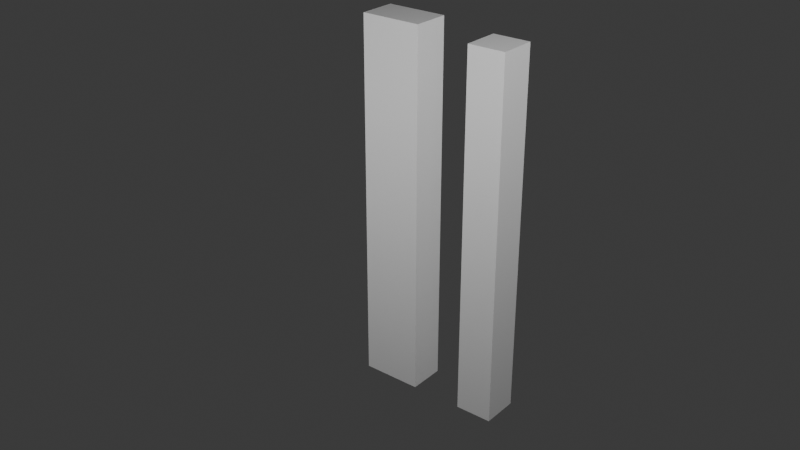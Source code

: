 # Source: Model.blend  (saved by Blender 4.1.24; exported with 4.5.12 LTS)
import bpy
from mathutils import Matrix  # noqa: F401  (used for matrix-valued properties, if any)

bpy.ops.wm.read_factory_settings(use_empty=True)
scene = bpy.context.scene
scene.name = 'Scene'

# ---- collections
col_collection = bpy.data.collections.new('Collection'); scene.collection.children.link(col_collection)
col_tower_1 = bpy.data.collections.new('Tower 1'); scene.collection.children.link(col_tower_1)
col_tower_2 = bpy.data.collections.new('Tower 2'); scene.collection.children.link(col_tower_2)

# ---- materials (node trees are filled in below, after node groups)
mat_material = bpy.data.materials.new('Material')
mat_material.alpha_threshold = 0.0
mat_material.use_transparent_shadow = False
mat_material.roughness = 0.5
mat_material.line_color = (0.0, 0.0, 0.0, 1.0)
mat_material_001 = bpy.data.materials.new('Material.001')
mat_material_001.alpha_threshold = 0.0
mat_material_001.use_transparent_shadow = False
mat_material_001.roughness = 0.5
mat_material_001.line_color = (0.0, 0.0, 0.0, 1.0)
mat_material_002 = bpy.data.materials.new('Material.002')
mat_material_002.alpha_threshold = 0.0
mat_material_002.use_transparent_shadow = False
mat_material_002.roughness = 0.5
mat_material_002.line_color = (0.0, 0.0, 0.0, 1.0)
mat_material_003 = bpy.data.materials.new('Material.003')
mat_material_003.alpha_threshold = 0.0
mat_material_003.use_transparent_shadow = False
mat_material_003.roughness = 0.5
mat_material_003.line_color = (0.0, 0.0, 0.0, 1.0)
mat_material_004 = bpy.data.materials.new('Material.004')
mat_material_004.alpha_threshold = 0.0
mat_material_004.use_transparent_shadow = False
mat_material_004.roughness = 0.5
mat_material_004.line_color = (0.0, 0.0, 0.0, 1.0)
mat_material_005 = bpy.data.materials.new('Material.005')
mat_material_005.alpha_threshold = 0.0
mat_material_005.use_transparent_shadow = False
mat_material_005.roughness = 0.5
mat_material_005.line_color = (0.0, 0.0, 0.0, 1.0)
mat_material_006 = bpy.data.materials.new('Material.006')
mat_material_006.alpha_threshold = 0.0
mat_material_006.use_transparent_shadow = False
mat_material_006.roughness = 0.5
mat_material_006.line_color = (0.0, 0.0, 0.0, 1.0)
mat_material_007 = bpy.data.materials.new('Material.007')
mat_material_007.alpha_threshold = 0.0
mat_material_007.use_transparent_shadow = False
mat_material_007.roughness = 0.5
mat_material_007.line_color = (0.0, 0.0, 0.0, 1.0)
mat_material_008 = bpy.data.materials.new('Material.008')
mat_material_008.alpha_threshold = 0.0
mat_material_008.use_transparent_shadow = False
mat_material_008.roughness = 0.5
mat_material_008.line_color = (0.0, 0.0, 0.0, 1.0)
mat_material_009 = bpy.data.materials.new('Material.009')
mat_material_009.alpha_threshold = 0.0
mat_material_009.use_transparent_shadow = False
mat_material_009.roughness = 0.5
mat_material_009.line_color = (0.0, 0.0, 0.0, 1.0)
mat_material_010 = bpy.data.materials.new('Material.010')
mat_material_010.alpha_threshold = 0.0
mat_material_010.use_transparent_shadow = False
mat_material_010.roughness = 0.5
mat_material_010.line_color = (0.0, 0.0, 0.0, 1.0)
mat_material_011 = bpy.data.materials.new('Material.011')
mat_material_011.alpha_threshold = 0.0
mat_material_011.use_transparent_shadow = False
mat_material_011.roughness = 0.5
mat_material_011.line_color = (0.0, 0.0, 0.0, 1.0)
mat_material_012 = bpy.data.materials.new('Material.012')
mat_material_012.alpha_threshold = 0.0
mat_material_012.use_transparent_shadow = False
mat_material_012.roughness = 0.5
mat_material_012.line_color = (0.0, 0.0, 0.0, 1.0)
mat_material_013 = bpy.data.materials.new('Material.013')
mat_material_013.alpha_threshold = 0.0
mat_material_013.use_transparent_shadow = False
mat_material_013.roughness = 0.5
mat_material_013.line_color = (0.0, 0.0, 0.0, 1.0)
mat_material_014 = bpy.data.materials.new('Material.014')
mat_material_014.alpha_threshold = 0.0
mat_material_014.use_transparent_shadow = False
mat_material_014.roughness = 0.5
mat_material_014.line_color = (0.0, 0.0, 0.0, 1.0)
mat_material_015 = bpy.data.materials.new('Material.015')
mat_material_015.alpha_threshold = 0.0
mat_material_015.use_transparent_shadow = False
mat_material_015.roughness = 0.5
mat_material_015.line_color = (0.0, 0.0, 0.0, 1.0)

# ---- material node trees
mat_material.use_nodes = True; mat_material.node_tree.nodes.clear()
_N = mat_material.node_tree.nodes; _L = mat_material.node_tree.links
n0 = _N.new('ShaderNodeOutputMaterial'); n0.name = 'Material Output'; n0.location = (300, 300)
n1 = _N.new('ShaderNodeBsdfPrincipled'); n1.name = 'Principled BSDF'; n1.location = (10, 300)
n1.inputs[3].default_value = 1.45
_L.new(n1.outputs[0], n0.inputs[0])
n0.is_active_output = True
mat_material_001.use_nodes = True; mat_material_001.node_tree.nodes.clear()
_N = mat_material_001.node_tree.nodes; _L = mat_material_001.node_tree.links
n0 = _N.new('ShaderNodeOutputMaterial'); n0.name = 'Material Output'; n0.location = (300, 300)
n1 = _N.new('ShaderNodeBsdfPrincipled'); n1.name = 'Principled BSDF'; n1.location = (10, 300)
n1.inputs[3].default_value = 1.45
_L.new(n1.outputs[0], n0.inputs[0])
n0.is_active_output = True
mat_material_002.use_nodes = True; mat_material_002.node_tree.nodes.clear()
_N = mat_material_002.node_tree.nodes; _L = mat_material_002.node_tree.links
n0 = _N.new('ShaderNodeOutputMaterial'); n0.name = 'Material Output'; n0.location = (300, 300)
n1 = _N.new('ShaderNodeBsdfPrincipled'); n1.name = 'Principled BSDF'; n1.location = (10, 300)
n1.inputs[3].default_value = 1.45
_L.new(n1.outputs[0], n0.inputs[0])
n0.is_active_output = True
mat_material_003.use_nodes = True; mat_material_003.node_tree.nodes.clear()
_N = mat_material_003.node_tree.nodes; _L = mat_material_003.node_tree.links
n0 = _N.new('ShaderNodeOutputMaterial'); n0.name = 'Material Output'; n0.location = (300, 300)
n1 = _N.new('ShaderNodeBsdfPrincipled'); n1.name = 'Principled BSDF'; n1.location = (10, 300)
n1.inputs[3].default_value = 1.45
_L.new(n1.outputs[0], n0.inputs[0])
n0.is_active_output = True
mat_material_004.use_nodes = True; mat_material_004.node_tree.nodes.clear()
_N = mat_material_004.node_tree.nodes; _L = mat_material_004.node_tree.links
n0 = _N.new('ShaderNodeOutputMaterial'); n0.name = 'Material Output'; n0.location = (300, 300)
n1 = _N.new('ShaderNodeBsdfPrincipled'); n1.name = 'Principled BSDF'; n1.location = (10, 300)
n1.inputs[3].default_value = 1.45
_L.new(n1.outputs[0], n0.inputs[0])
n0.is_active_output = True
mat_material_005.use_nodes = True; mat_material_005.node_tree.nodes.clear()
_N = mat_material_005.node_tree.nodes; _L = mat_material_005.node_tree.links
n0 = _N.new('ShaderNodeOutputMaterial'); n0.name = 'Material Output'; n0.location = (300, 300)
n1 = _N.new('ShaderNodeBsdfPrincipled'); n1.name = 'Principled BSDF'; n1.location = (10, 300)
n1.inputs[3].default_value = 1.45
_L.new(n1.outputs[0], n0.inputs[0])
n0.is_active_output = True
mat_material_006.use_nodes = True; mat_material_006.node_tree.nodes.clear()
_N = mat_material_006.node_tree.nodes; _L = mat_material_006.node_tree.links
n0 = _N.new('ShaderNodeOutputMaterial'); n0.name = 'Material Output'; n0.location = (300, 300)
n1 = _N.new('ShaderNodeBsdfPrincipled'); n1.name = 'Principled BSDF'; n1.location = (10, 300)
n1.inputs[3].default_value = 1.45
_L.new(n1.outputs[0], n0.inputs[0])
n0.is_active_output = True
mat_material_007.use_nodes = True; mat_material_007.node_tree.nodes.clear()
_N = mat_material_007.node_tree.nodes; _L = mat_material_007.node_tree.links
n0 = _N.new('ShaderNodeOutputMaterial'); n0.name = 'Material Output'; n0.location = (300, 300)
n1 = _N.new('ShaderNodeBsdfPrincipled'); n1.name = 'Principled BSDF'; n1.location = (10, 300)
n1.inputs[3].default_value = 1.45
_L.new(n1.outputs[0], n0.inputs[0])
n0.is_active_output = True
mat_material_008.use_nodes = True; mat_material_008.node_tree.nodes.clear()
_N = mat_material_008.node_tree.nodes; _L = mat_material_008.node_tree.links
n0 = _N.new('ShaderNodeOutputMaterial'); n0.name = 'Material Output'; n0.location = (300, 300)
n1 = _N.new('ShaderNodeBsdfPrincipled'); n1.name = 'Principled BSDF'; n1.location = (10, 300)
n1.inputs[3].default_value = 1.45
_L.new(n1.outputs[0], n0.inputs[0])
n0.is_active_output = True
mat_material_009.use_nodes = True; mat_material_009.node_tree.nodes.clear()
_N = mat_material_009.node_tree.nodes; _L = mat_material_009.node_tree.links
n0 = _N.new('ShaderNodeOutputMaterial'); n0.name = 'Material Output'; n0.location = (300, 300)
n1 = _N.new('ShaderNodeBsdfPrincipled'); n1.name = 'Principled BSDF'; n1.location = (10, 300)
n1.inputs[3].default_value = 1.45
_L.new(n1.outputs[0], n0.inputs[0])
n0.is_active_output = True
mat_material_010.use_nodes = True; mat_material_010.node_tree.nodes.clear()
_N = mat_material_010.node_tree.nodes; _L = mat_material_010.node_tree.links
n0 = _N.new('ShaderNodeOutputMaterial'); n0.name = 'Material Output'; n0.location = (300, 300)
n1 = _N.new('ShaderNodeBsdfPrincipled'); n1.name = 'Principled BSDF'; n1.location = (10, 300)
n1.inputs[3].default_value = 1.45
_L.new(n1.outputs[0], n0.inputs[0])
n0.is_active_output = True
mat_material_011.use_nodes = True; mat_material_011.node_tree.nodes.clear()
_N = mat_material_011.node_tree.nodes; _L = mat_material_011.node_tree.links
n0 = _N.new('ShaderNodeOutputMaterial'); n0.name = 'Material Output'; n0.location = (300, 300)
n1 = _N.new('ShaderNodeBsdfPrincipled'); n1.name = 'Principled BSDF'; n1.location = (10, 300)
n1.inputs[3].default_value = 1.45
_L.new(n1.outputs[0], n0.inputs[0])
n0.is_active_output = True
mat_material_012.use_nodes = True; mat_material_012.node_tree.nodes.clear()
_N = mat_material_012.node_tree.nodes; _L = mat_material_012.node_tree.links
n0 = _N.new('ShaderNodeOutputMaterial'); n0.name = 'Material Output'; n0.location = (300, 300)
n1 = _N.new('ShaderNodeBsdfPrincipled'); n1.name = 'Principled BSDF'; n1.location = (10, 300)
n1.inputs[3].default_value = 1.45
_L.new(n1.outputs[0], n0.inputs[0])
n0.is_active_output = True
mat_material_013.use_nodes = True; mat_material_013.node_tree.nodes.clear()
_N = mat_material_013.node_tree.nodes; _L = mat_material_013.node_tree.links
n0 = _N.new('ShaderNodeOutputMaterial'); n0.name = 'Material Output'; n0.location = (300, 300)
n1 = _N.new('ShaderNodeBsdfPrincipled'); n1.name = 'Principled BSDF'; n1.location = (10, 300)
n1.inputs[3].default_value = 1.45
_L.new(n1.outputs[0], n0.inputs[0])
n0.is_active_output = True
mat_material_014.use_nodes = True; mat_material_014.node_tree.nodes.clear()
_N = mat_material_014.node_tree.nodes; _L = mat_material_014.node_tree.links
n0 = _N.new('ShaderNodeOutputMaterial'); n0.name = 'Material Output'; n0.location = (300, 300)
n1 = _N.new('ShaderNodeBsdfPrincipled'); n1.name = 'Principled BSDF'; n1.location = (10, 300)
n1.inputs[3].default_value = 1.45
_L.new(n1.outputs[0], n0.inputs[0])
n0.is_active_output = True
mat_material_015.use_nodes = True; mat_material_015.node_tree.nodes.clear()
_N = mat_material_015.node_tree.nodes; _L = mat_material_015.node_tree.links
n0 = _N.new('ShaderNodeOutputMaterial'); n0.name = 'Material Output'; n0.location = (300, 300)
n1 = _N.new('ShaderNodeBsdfPrincipled'); n1.name = 'Principled BSDF'; n1.location = (10, 300)
n1.inputs[3].default_value = 1.45
_L.new(n1.outputs[0], n0.inputs[0])
n0.is_active_output = True

# ---- world
world_world = bpy.data.worlds.new('World'); scene.world = world_world
world_world.use_nodes = True; world_world.node_tree.nodes.clear()
_N = world_world.node_tree.nodes; _L = world_world.node_tree.links
n0 = _N.new('ShaderNodeOutputWorld'); n0.name = 'World Output'; n0.location = (300, 300)
n1 = _N.new('ShaderNodeBackground'); n1.name = 'Background'; n1.location = (10, 300)
n1.inputs[0].default_value = (0.05088, 0.05088, 0.05088, 1.0)
_L.new(n1.outputs[0], n0.inputs[0])
n0.is_active_output = True
world_world.color = (0.05088, 0.05088, 0.05088)
world_world.use_sun_shadow = False
world_world.sun_shadow_jitter_overblur = 0.0

# ---- cameras
cam_camera = bpy.data.cameras.new('Camera')
cam_camera.clip_end = 100.0
cam_camera.lens = 48.88
cam_camera.ortho_scale = 7.314

# ---- lights
light_light = bpy.data.lights.new('Light', 'AREA')
light_light.transmission_factor = 0.0
light_light.energy = 2000.0
light_light.shadow_soft_size = 0.1
light_light.shadow_maximum_resolution = 0.006
light_light.use_absolute_resolution = True
light_light.shape = 'RECTANGLE'
light_light.size = 0.1
light_light.size_y = 0.1
light_light_002 = bpy.data.lights.new('Light.002', 'AREA')
light_light_002.transmission_factor = 0.0
light_light_002.energy = 2000.0
light_light_002.shadow_soft_size = 0.1
light_light_002.shadow_maximum_resolution = 0.006
light_light_002.use_absolute_resolution = True
light_light_002.shape = 'RECTANGLE'
light_light_002.size = 0.1
light_light_002.size_y = 0.1
light_light_003 = bpy.data.lights.new('Light.003', 'AREA')
light_light_003.transmission_factor = 0.0
light_light_003.energy = 2000.0
light_light_003.shadow_soft_size = 0.1
light_light_003.shadow_maximum_resolution = 0.006
light_light_003.use_absolute_resolution = True
light_light_003.shape = 'RECTANGLE'
light_light_003.size = 32.68
light_light_003.size_y = 19.55
light_light_004 = bpy.data.lights.new('Light.004', 'AREA')
light_light_004.transmission_factor = 0.0
light_light_004.energy = 2000.0
light_light_004.shadow_soft_size = 0.1
light_light_004.shadow_maximum_resolution = 0.006
light_light_004.use_absolute_resolution = True
light_light_004.shape = 'RECTANGLE'
light_light_004.size = 0.1
light_light_004.size_y = 0.1

# ---- meshes
me_cube = bpy.data.meshes.new('Cube')
me_cube.from_pydata([(1.0, 1.0, 1.0), (1.0, 1.0, -1.0), (1.0, -1.0, 1.0), (1.0, -1.0, -1.0), (-1.0, 1.0, 1.0), (-1.0, 1.0, -1.0), (-1.0, -1.0, 1.0), (-1.0, -1.0, -1.0)], [], [(0, 4, 6, 2), (3, 2, 6, 7), (7, 6, 4, 5), (5, 1, 3, 7), (1, 0, 2, 3), (5, 4, 0, 1)])
_uv = me_cube.uv_layers.new(name='UVMap')
_uv.uv.foreach_set('vector', [0.625, 0.5, 0.875, 0.5, 0.875, 0.75, 0.625, 0.75, 0.375, 0.75, 0.625, 0.75, 0.625, 1.0, 0.375, 1.0, 0.375, 0.0, 0.625, 0.0, 0.625, 0.25, 0.375, 0.25, 0.125, 0.5, 0.375, 0.5, 0.375, 0.75, 0.125, 0.75, 0.375, 0.5, 0.625, 0.5, 0.625, 0.75, 0.375, 0.75, 0.375, 0.25, 0.625, 0.25, 0.625, 0.5, 0.375, 0.5])
me_cube.materials.append(mat_material)
me_cube.use_mirror_vertex_groups = False
me_cube.update()
me_cube_001 = bpy.data.meshes.new('Cube.001')
me_cube_001.from_pydata([(1.0, 1.0, 1.0), (1.0, 1.0, -1.0), (1.0, -1.0, 1.0), (1.0, -1.0, -1.0), (-1.0, 1.0, 1.0), (-1.0, 1.0, -1.0), (-1.0, -1.0, 1.0), (-1.0, -1.0, -1.0)], [], [(0, 4, 6, 2), (3, 2, 6, 7), (7, 6, 4, 5), (5, 1, 3, 7), (1, 0, 2, 3), (5, 4, 0, 1)])
_uv = me_cube_001.uv_layers.new(name='UVMap')
_uv.uv.foreach_set('vector', [0.625, 0.5, 0.875, 0.5, 0.875, 0.75, 0.625, 0.75, 0.375, 0.75, 0.625, 0.75, 0.625, 1.0, 0.375, 1.0, 0.375, 0.0, 0.625, 0.0, 0.625, 0.25, 0.375, 0.25, 0.125, 0.5, 0.375, 0.5, 0.375, 0.75, 0.125, 0.75, 0.375, 0.5, 0.625, 0.5, 0.625, 0.75, 0.375, 0.75, 0.375, 0.25, 0.625, 0.25, 0.625, 0.5, 0.375, 0.5])
me_cube_001.materials.append(mat_material_001)
me_cube_001.use_mirror_vertex_groups = False
me_cube_001.update()
me_cube_002 = bpy.data.meshes.new('Cube.002')
me_cube_002.from_pydata([(1.0, 1.0, 1.0), (1.0, 1.0, -1.0), (1.0, -1.0, 1.0), (1.0, -1.0, -1.0), (-1.0, 1.0, 1.0), (-1.0, 1.0, -1.0), (-1.0, -1.0, 1.0), (-1.0, -1.0, -1.0)], [], [(0, 4, 6, 2), (3, 2, 6, 7), (7, 6, 4, 5), (5, 1, 3, 7), (1, 0, 2, 3), (5, 4, 0, 1)])
_uv = me_cube_002.uv_layers.new(name='UVMap')
_uv.uv.foreach_set('vector', [0.625, 0.5, 0.875, 0.5, 0.875, 0.75, 0.625, 0.75, 0.375, 0.75, 0.625, 0.75, 0.625, 1.0, 0.375, 1.0, 0.375, 0.0, 0.625, 0.0, 0.625, 0.25, 0.375, 0.25, 0.125, 0.5, 0.375, 0.5, 0.375, 0.75, 0.125, 0.75, 0.375, 0.5, 0.625, 0.5, 0.625, 0.75, 0.375, 0.75, 0.375, 0.25, 0.625, 0.25, 0.625, 0.5, 0.375, 0.5])
me_cube_002.materials.append(mat_material_002)
me_cube_002.use_mirror_vertex_groups = False
me_cube_002.update()
me_cube_003 = bpy.data.meshes.new('Cube.003')
me_cube_003.from_pydata([(1.0, 1.0, 1.0), (1.0, 1.0, -1.0), (1.0, -1.0, 1.0), (1.0, -1.0, -1.0), (-1.0, 1.0, 1.0), (-1.0, 1.0, -1.0), (-1.0, -1.0, 1.0), (-1.0, -1.0, -1.0)], [], [(0, 4, 6, 2), (3, 2, 6, 7), (7, 6, 4, 5), (5, 1, 3, 7), (1, 0, 2, 3), (5, 4, 0, 1)])
_uv = me_cube_003.uv_layers.new(name='UVMap')
_uv.uv.foreach_set('vector', [0.625, 0.5, 0.875, 0.5, 0.875, 0.75, 0.625, 0.75, 0.375, 0.75, 0.625, 0.75, 0.625, 1.0, 0.375, 1.0, 0.375, 0.0, 0.625, 0.0, 0.625, 0.25, 0.375, 0.25, 0.125, 0.5, 0.375, 0.5, 0.375, 0.75, 0.125, 0.75, 0.375, 0.5, 0.625, 0.5, 0.625, 0.75, 0.375, 0.75, 0.375, 0.25, 0.625, 0.25, 0.625, 0.5, 0.375, 0.5])
me_cube_003.materials.append(mat_material_003)
me_cube_003.use_mirror_vertex_groups = False
me_cube_003.update()
me_cube_004 = bpy.data.meshes.new('Cube.004')
me_cube_004.from_pydata([(1.0, 1.0, 1.0), (1.0, 1.0, -1.0), (1.0, -1.0, 1.0), (1.0, -1.0, -1.0), (-1.0, 1.0, 1.0), (-1.0, 1.0, -1.0), (-1.0, -1.0, 1.0), (-1.0, -1.0, -1.0)], [], [(0, 4, 6, 2), (3, 2, 6, 7), (7, 6, 4, 5), (5, 1, 3, 7), (1, 0, 2, 3), (5, 4, 0, 1)])
_uv = me_cube_004.uv_layers.new(name='UVMap')
_uv.uv.foreach_set('vector', [0.625, 0.5, 0.875, 0.5, 0.875, 0.75, 0.625, 0.75, 0.375, 0.75, 0.625, 0.75, 0.625, 1.0, 0.375, 1.0, 0.375, 0.0, 0.625, 0.0, 0.625, 0.25, 0.375, 0.25, 0.125, 0.5, 0.375, 0.5, 0.375, 0.75, 0.125, 0.75, 0.375, 0.5, 0.625, 0.5, 0.625, 0.75, 0.375, 0.75, 0.375, 0.25, 0.625, 0.25, 0.625, 0.5, 0.375, 0.5])
me_cube_004.materials.append(mat_material_004)
me_cube_004.use_mirror_vertex_groups = False
me_cube_004.update()
me_cube_005 = bpy.data.meshes.new('Cube.005')
me_cube_005.from_pydata([(1.0, 1.0, 1.0), (1.0, 1.0, -1.0), (1.0, -1.0, 1.0), (1.0, -1.0, -1.0), (-1.0, 1.0, 1.0), (-1.0, 1.0, -1.0), (-1.0, -1.0, 1.0), (-1.0, -1.0, -1.0)], [], [(0, 4, 6, 2), (3, 2, 6, 7), (7, 6, 4, 5), (5, 1, 3, 7), (1, 0, 2, 3), (5, 4, 0, 1)])
_uv = me_cube_005.uv_layers.new(name='UVMap')
_uv.uv.foreach_set('vector', [0.625, 0.5, 0.875, 0.5, 0.875, 0.75, 0.625, 0.75, 0.375, 0.75, 0.625, 0.75, 0.625, 1.0, 0.375, 1.0, 0.375, 0.0, 0.625, 0.0, 0.625, 0.25, 0.375, 0.25, 0.125, 0.5, 0.375, 0.5, 0.375, 0.75, 0.125, 0.75, 0.375, 0.5, 0.625, 0.5, 0.625, 0.75, 0.375, 0.75, 0.375, 0.25, 0.625, 0.25, 0.625, 0.5, 0.375, 0.5])
me_cube_005.materials.append(mat_material_005)
me_cube_005.use_mirror_vertex_groups = False
me_cube_005.update()
me_cube_006 = bpy.data.meshes.new('Cube.006')
me_cube_006.from_pydata([(1.0, 1.0, 1.0), (1.0, 1.0, -1.0), (1.0, -1.0, 1.0), (1.0, -1.0, -1.0), (-1.0, 1.0, 1.0), (-1.0, 1.0, -1.0), (-1.0, -1.0, 1.0), (-1.0, -1.0, -1.0)], [], [(0, 4, 6, 2), (3, 2, 6, 7), (7, 6, 4, 5), (5, 1, 3, 7), (1, 0, 2, 3), (5, 4, 0, 1)])
_uv = me_cube_006.uv_layers.new(name='UVMap')
_uv.uv.foreach_set('vector', [0.625, 0.5, 0.875, 0.5, 0.875, 0.75, 0.625, 0.75, 0.375, 0.75, 0.625, 0.75, 0.625, 1.0, 0.375, 1.0, 0.375, 0.0, 0.625, 0.0, 0.625, 0.25, 0.375, 0.25, 0.125, 0.5, 0.375, 0.5, 0.375, 0.75, 0.125, 0.75, 0.375, 0.5, 0.625, 0.5, 0.625, 0.75, 0.375, 0.75, 0.375, 0.25, 0.625, 0.25, 0.625, 0.5, 0.375, 0.5])
me_cube_006.materials.append(mat_material_006)
me_cube_006.use_mirror_vertex_groups = False
me_cube_006.update()
me_cube_007 = bpy.data.meshes.new('Cube.007')
me_cube_007.from_pydata([(1.0, 1.0, 1.0), (1.0, 1.0, -1.0), (1.0, -1.0, 1.0), (1.0, -1.0, -1.0), (-1.0, 1.0, 1.0), (-1.0, 1.0, -1.0), (-1.0, -1.0, 1.0), (-1.0, -1.0, -1.0)], [], [(0, 4, 6, 2), (3, 2, 6, 7), (7, 6, 4, 5), (5, 1, 3, 7), (1, 0, 2, 3), (5, 4, 0, 1)])
_uv = me_cube_007.uv_layers.new(name='UVMap')
_uv.uv.foreach_set('vector', [0.625, 0.5, 0.875, 0.5, 0.875, 0.75, 0.625, 0.75, 0.375, 0.75, 0.625, 0.75, 0.625, 1.0, 0.375, 1.0, 0.375, 0.0, 0.625, 0.0, 0.625, 0.25, 0.375, 0.25, 0.125, 0.5, 0.375, 0.5, 0.375, 0.75, 0.125, 0.75, 0.375, 0.5, 0.625, 0.5, 0.625, 0.75, 0.375, 0.75, 0.375, 0.25, 0.625, 0.25, 0.625, 0.5, 0.375, 0.5])
me_cube_007.materials.append(mat_material_007)
me_cube_007.use_mirror_vertex_groups = False
me_cube_007.update()
me_cube_008 = bpy.data.meshes.new('Cube.008')
me_cube_008.from_pydata([(1.0, 1.0, 1.0), (1.0, 1.0, -1.0), (1.0, -1.0, 1.0), (1.0, -1.0, -1.0), (-1.0, 1.0, 1.0), (-1.0, 1.0, -1.0), (-1.0, -1.0, 1.0), (-1.0, -1.0, -1.0)], [], [(0, 4, 6, 2), (3, 2, 6, 7), (7, 6, 4, 5), (5, 1, 3, 7), (1, 0, 2, 3), (5, 4, 0, 1)])
_uv = me_cube_008.uv_layers.new(name='UVMap')
_uv.uv.foreach_set('vector', [0.625, 0.5, 0.875, 0.5, 0.875, 0.75, 0.625, 0.75, 0.375, 0.75, 0.625, 0.75, 0.625, 1.0, 0.375, 1.0, 0.375, 0.0, 0.625, 0.0, 0.625, 0.25, 0.375, 0.25, 0.125, 0.5, 0.375, 0.5, 0.375, 0.75, 0.125, 0.75, 0.375, 0.5, 0.625, 0.5, 0.625, 0.75, 0.375, 0.75, 0.375, 0.25, 0.625, 0.25, 0.625, 0.5, 0.375, 0.5])
me_cube_008.materials.append(mat_material_008)
me_cube_008.use_mirror_vertex_groups = False
me_cube_008.update()
me_cube_009 = bpy.data.meshes.new('Cube.009')
me_cube_009.from_pydata([(1.0, 1.0, 1.0), (1.0, 1.0, -1.0), (1.0, -1.0, 1.0), (1.0, -1.0, -1.0), (-1.0, 1.0, 1.0), (-1.0, 1.0, -1.0), (-1.0, -1.0, 1.0), (-1.0, -1.0, -1.0)], [], [(0, 4, 6, 2), (3, 2, 6, 7), (7, 6, 4, 5), (5, 1, 3, 7), (1, 0, 2, 3), (5, 4, 0, 1)])
_uv = me_cube_009.uv_layers.new(name='UVMap')
_uv.uv.foreach_set('vector', [0.625, 0.5, 0.875, 0.5, 0.875, 0.75, 0.625, 0.75, 0.375, 0.75, 0.625, 0.75, 0.625, 1.0, 0.375, 1.0, 0.375, 0.0, 0.625, 0.0, 0.625, 0.25, 0.375, 0.25, 0.125, 0.5, 0.375, 0.5, 0.375, 0.75, 0.125, 0.75, 0.375, 0.5, 0.625, 0.5, 0.625, 0.75, 0.375, 0.75, 0.375, 0.25, 0.625, 0.25, 0.625, 0.5, 0.375, 0.5])
me_cube_009.materials.append(mat_material_009)
me_cube_009.use_mirror_vertex_groups = False
me_cube_009.update()
me_cube_010 = bpy.data.meshes.new('Cube.010')
me_cube_010.from_pydata([(1.0, 1.0, 1.0), (1.0, 1.0, -1.0), (1.0, -1.0, 1.0), (1.0, -1.0, -1.0), (-1.0, 1.0, 1.0), (-1.0, 1.0, -1.0), (-1.0, -1.0, 1.0), (-1.0, -1.0, -1.0)], [], [(0, 4, 6, 2), (3, 2, 6, 7), (7, 6, 4, 5), (5, 1, 3, 7), (1, 0, 2, 3), (5, 4, 0, 1)])
_uv = me_cube_010.uv_layers.new(name='UVMap')
_uv.uv.foreach_set('vector', [0.625, 0.5, 0.875, 0.5, 0.875, 0.75, 0.625, 0.75, 0.375, 0.75, 0.625, 0.75, 0.625, 1.0, 0.375, 1.0, 0.375, 0.0, 0.625, 0.0, 0.625, 0.25, 0.375, 0.25, 0.125, 0.5, 0.375, 0.5, 0.375, 0.75, 0.125, 0.75, 0.375, 0.5, 0.625, 0.5, 0.625, 0.75, 0.375, 0.75, 0.375, 0.25, 0.625, 0.25, 0.625, 0.5, 0.375, 0.5])
me_cube_010.materials.append(mat_material_010)
me_cube_010.use_mirror_vertex_groups = False
me_cube_010.update()
me_cube_011 = bpy.data.meshes.new('Cube.011')
me_cube_011.from_pydata([(1.0, 1.0, 1.0), (1.0, 1.0, -1.0), (1.0, -1.0, 1.0), (1.0, -1.0, -1.0), (-1.0, 1.0, 1.0), (-1.0, 1.0, -1.0), (-1.0, -1.0, 1.0), (-1.0, -1.0, -1.0)], [], [(0, 4, 6, 2), (3, 2, 6, 7), (7, 6, 4, 5), (5, 1, 3, 7), (1, 0, 2, 3), (5, 4, 0, 1)])
_uv = me_cube_011.uv_layers.new(name='UVMap')
_uv.uv.foreach_set('vector', [0.625, 0.5, 0.875, 0.5, 0.875, 0.75, 0.625, 0.75, 0.375, 0.75, 0.625, 0.75, 0.625, 1.0, 0.375, 1.0, 0.375, 0.0, 0.625, 0.0, 0.625, 0.25, 0.375, 0.25, 0.125, 0.5, 0.375, 0.5, 0.375, 0.75, 0.125, 0.75, 0.375, 0.5, 0.625, 0.5, 0.625, 0.75, 0.375, 0.75, 0.375, 0.25, 0.625, 0.25, 0.625, 0.5, 0.375, 0.5])
me_cube_011.materials.append(mat_material_011)
me_cube_011.use_mirror_vertex_groups = False
me_cube_011.update()
me_cube_012 = bpy.data.meshes.new('Cube.012')
me_cube_012.from_pydata([(1.0, 1.0, 1.0), (1.0, 1.0, -1.0), (1.0, -1.0, 1.0), (1.0, -1.0, -1.0), (-1.0, 1.0, 1.0), (-1.0, 1.0, -1.0), (-1.0, -1.0, 1.0), (-1.0, -1.0, -1.0)], [], [(0, 4, 6, 2), (3, 2, 6, 7), (7, 6, 4, 5), (5, 1, 3, 7), (1, 0, 2, 3), (5, 4, 0, 1)])
_uv = me_cube_012.uv_layers.new(name='UVMap')
_uv.uv.foreach_set('vector', [0.625, 0.5, 0.875, 0.5, 0.875, 0.75, 0.625, 0.75, 0.375, 0.75, 0.625, 0.75, 0.625, 1.0, 0.375, 1.0, 0.375, 0.0, 0.625, 0.0, 0.625, 0.25, 0.375, 0.25, 0.125, 0.5, 0.375, 0.5, 0.375, 0.75, 0.125, 0.75, 0.375, 0.5, 0.625, 0.5, 0.625, 0.75, 0.375, 0.75, 0.375, 0.25, 0.625, 0.25, 0.625, 0.5, 0.375, 0.5])
me_cube_012.materials.append(mat_material_012)
me_cube_012.use_mirror_vertex_groups = False
me_cube_012.update()
me_cube_013 = bpy.data.meshes.new('Cube.013')
me_cube_013.from_pydata([(1.0, 1.0, 1.0), (1.0, 1.0, -1.0), (1.0, -1.0, 1.0), (1.0, -1.0, -1.0), (-1.0, 1.0, 1.0), (-1.0, 1.0, -1.0), (-1.0, -1.0, 1.0), (-1.0, -1.0, -1.0)], [], [(0, 4, 6, 2), (3, 2, 6, 7), (7, 6, 4, 5), (5, 1, 3, 7), (1, 0, 2, 3), (5, 4, 0, 1)])
_uv = me_cube_013.uv_layers.new(name='UVMap')
_uv.uv.foreach_set('vector', [0.625, 0.5, 0.875, 0.5, 0.875, 0.75, 0.625, 0.75, 0.375, 0.75, 0.625, 0.75, 0.625, 1.0, 0.375, 1.0, 0.375, 0.0, 0.625, 0.0, 0.625, 0.25, 0.375, 0.25, 0.125, 0.5, 0.375, 0.5, 0.375, 0.75, 0.125, 0.75, 0.375, 0.5, 0.625, 0.5, 0.625, 0.75, 0.375, 0.75, 0.375, 0.25, 0.625, 0.25, 0.625, 0.5, 0.375, 0.5])
me_cube_013.materials.append(mat_material_013)
me_cube_013.use_mirror_vertex_groups = False
me_cube_013.update()
me_cube_014 = bpy.data.meshes.new('Cube.014')
me_cube_014.from_pydata([(1.0, 1.0, 1.0), (1.0, 1.0, -1.0), (1.0, -1.0, 1.0), (1.0, -1.0, -1.0), (-1.0, 1.0, 1.0), (-1.0, 1.0, -1.0), (-1.0, -1.0, 1.0), (-1.0, -1.0, -1.0)], [], [(0, 4, 6, 2), (3, 2, 6, 7), (7, 6, 4, 5), (5, 1, 3, 7), (1, 0, 2, 3), (5, 4, 0, 1)])
_uv = me_cube_014.uv_layers.new(name='UVMap')
_uv.uv.foreach_set('vector', [0.625, 0.5, 0.875, 0.5, 0.875, 0.75, 0.625, 0.75, 0.375, 0.75, 0.625, 0.75, 0.625, 1.0, 0.375, 1.0, 0.375, 0.0, 0.625, 0.0, 0.625, 0.25, 0.375, 0.25, 0.125, 0.5, 0.375, 0.5, 0.375, 0.75, 0.125, 0.75, 0.375, 0.5, 0.625, 0.5, 0.625, 0.75, 0.375, 0.75, 0.375, 0.25, 0.625, 0.25, 0.625, 0.5, 0.375, 0.5])
me_cube_014.materials.append(mat_material_014)
me_cube_014.use_mirror_vertex_groups = False
me_cube_014.update()
me_cube_015 = bpy.data.meshes.new('Cube.015')
me_cube_015.from_pydata([(1.0, 1.0, 1.0), (1.0, 1.0, -1.0), (1.0, -1.0, 1.0), (1.0, -1.0, -1.0), (-1.0, 1.0, 1.0), (-1.0, 1.0, -1.0), (-1.0, -1.0, 1.0), (-1.0, -1.0, -1.0)], [], [(0, 4, 6, 2), (3, 2, 6, 7), (7, 6, 4, 5), (5, 1, 3, 7), (1, 0, 2, 3), (5, 4, 0, 1)])
_uv = me_cube_015.uv_layers.new(name='UVMap')
_uv.uv.foreach_set('vector', [0.625, 0.5, 0.875, 0.5, 0.875, 0.75, 0.625, 0.75, 0.375, 0.75, 0.625, 0.75, 0.625, 1.0, 0.375, 1.0, 0.375, 0.0, 0.625, 0.0, 0.625, 0.25, 0.375, 0.25, 0.125, 0.5, 0.375, 0.5, 0.375, 0.75, 0.125, 0.75, 0.375, 0.5, 0.625, 0.5, 0.625, 0.75, 0.375, 0.75, 0.375, 0.25, 0.625, 0.25, 0.625, 0.5, 0.375, 0.5])
me_cube_015.materials.append(mat_material_015)
me_cube_015.use_mirror_vertex_groups = False
me_cube_015.update()

# ---- objects
ob_light = bpy.data.objects.new('Light', light_light)
ob_camera = bpy.data.objects.new('Camera', cam_camera)
ob_light_001 = bpy.data.objects.new('Light.001', light_light_002)
ob_light_002 = bpy.data.objects.new('Light.002', light_light_003)
ob_light_003 = bpy.data.objects.new('Light.003', light_light_004)
ob_cube = bpy.data.objects.new('Cube', me_cube)
ob_cube_001 = bpy.data.objects.new('Cube.001', me_cube_001)
ob_cube_002 = bpy.data.objects.new('Cube.002', me_cube_002)
ob_cube_003 = bpy.data.objects.new('Cube.003', me_cube_003)
ob_cube_004 = bpy.data.objects.new('Cube.004', me_cube_004)
ob_cube_005 = bpy.data.objects.new('Cube.005', me_cube_005)
ob_cube_006 = bpy.data.objects.new('Cube.006', me_cube_006)
ob_cube_007 = bpy.data.objects.new('Cube.007', me_cube_007)
ob_cube_008 = bpy.data.objects.new('Cube.008', me_cube_008)
ob_cube_009 = bpy.data.objects.new('Cube.009', me_cube_009)
ob_cube_010 = bpy.data.objects.new('Cube.010', me_cube_010)
ob_cube_011 = bpy.data.objects.new('Cube.011', me_cube_011)
ob_cube_012 = bpy.data.objects.new('Cube.012', me_cube_012)
ob_cube_013 = bpy.data.objects.new('Cube.013', me_cube_013)
ob_cube_014 = bpy.data.objects.new('Cube.014', me_cube_014)
ob_cube_015 = bpy.data.objects.new('Cube.015', me_cube_015)

# ---- transforms, parenting, visibility, modifiers, constraints
ob_light.location = (19.55, 15.88, 32.86)
ob_light.rotation_euler = (0.82, 0.3221, 1.872)
ob_light.lock_rotations_4d = False
ob_light.empty_display_type = 'ARROWS'
ob_light.color = (0.0, 0.0, 0.0, 0.0)
ob_light.lineart.crease_threshold = 0.0
ob_camera.location = (28.67, -43.16, 37.3)
ob_camera.rotation_euler = (1.109, -0.0, 0.6802)
ob_camera.lock_rotations_4d = False
ob_camera.empty_display_type = 'ARROWS'
ob_camera.color = (0.0, 0.0, 0.0, 0.0)
ob_camera.display_type = 'WIRE'
ob_camera.lineart.crease_threshold = 0.0
ob_light_001.location = (10.53, -15.4, 28.74)
ob_light_001.rotation_euler = (0.8385, -0.5021, 1.161)
ob_light_001.lock_rotations_4d = False
ob_light_001.empty_display_type = 'ARROWS'
ob_light_001.color = (0.0, 0.0, 0.0, 0.0)
ob_light_001.lineart.crease_threshold = 0.0
ob_light_002.location = (-10.27, -14.45, 17.7)
ob_light_002.rotation_euler = (-0.9528, 0.3429, 3.043)
ob_light_002.lock_rotations_4d = False
ob_light_002.empty_display_type = 'ARROWS'
ob_light_002.color = (0.0, 0.0, 0.0, 0.0)
ob_light_002.lineart.crease_threshold = 0.0
ob_light_003.location = (19.55, 15.81, 32.86)
ob_light_003.rotation_euler = (0.82, 0.3221, 1.872)
ob_light_003.lock_rotations_4d = False
ob_light_003.empty_display_type = 'ARROWS'
ob_light_003.color = (0.0, 0.0, 0.0, 0.0)
ob_light_003.lineart.crease_threshold = 0.0
ob_cube.location = (0.0, 0.0, 1.8)
ob_cube.scale = (1.1, 1.1, 1.8)
ob_cube.lock_rotations_4d = False
ob_cube.empty_display_type = 'ARROWS'
ob_cube.lineart.crease_threshold = 0.0
ob_cube_001.location = (0.0, 0.0, 5.4)
ob_cube_001.scale = (1.1, 1.1, 1.8)
ob_cube_001.lock_rotations_4d = False
ob_cube_001.empty_display_type = 'ARROWS'
ob_cube_001.lineart.crease_threshold = 0.0
ob_cube_002.location = (0.0, 0.0, 9.0)
ob_cube_002.scale = (1.1, 1.1, 1.8)
ob_cube_002.lock_rotations_4d = False
ob_cube_002.empty_display_type = 'ARROWS'
ob_cube_002.lineart.crease_threshold = 0.0
ob_cube_003.location = (0.0, 0.0, 12.6)
ob_cube_003.scale = (1.1, 1.1, 1.8)
ob_cube_003.lock_rotations_4d = False
ob_cube_003.empty_display_type = 'ARROWS'
ob_cube_003.lineart.crease_threshold = 0.0
ob_cube_004.location = (0.0, 0.0, 16.2)
ob_cube_004.scale = (1.1, 1.1, 1.8)
ob_cube_004.lock_rotations_4d = False
ob_cube_004.empty_display_type = 'ARROWS'
ob_cube_004.lineart.crease_threshold = 0.0
ob_cube_005.location = (0.0, 0.0, 19.8)
ob_cube_005.scale = (1.1, 1.1, 1.8)
ob_cube_005.lock_rotations_4d = False
ob_cube_005.empty_display_type = 'ARROWS'
ob_cube_005.lineart.crease_threshold = 0.0
ob_cube_006.location = (-6.0, 0.0, 1.1)
ob_cube_006.rotation_euler = (1.571, 0.0, 1.571)
ob_cube_006.scale = (1.1, 1.1, 1.8)
ob_cube_006.lock_rotations_4d = False
ob_cube_006.empty_display_type = 'ARROWS'
ob_cube_006.lineart.crease_threshold = 0.0
ob_cube_007.location = (-6.0, 0.0, 3.3)
ob_cube_007.rotation_euler = (1.571, 0.0, 1.571)
ob_cube_007.scale = (1.1, 1.1, 1.8)
ob_cube_007.lock_rotations_4d = False
ob_cube_007.empty_display_type = 'ARROWS'
ob_cube_007.lineart.crease_threshold = 0.0
ob_cube_008.location = (-6.0, 0.0, 5.5)
ob_cube_008.rotation_euler = (1.571, 0.0, 1.571)
ob_cube_008.scale = (1.1, 1.1, 1.8)
ob_cube_008.lock_rotations_4d = False
ob_cube_008.empty_display_type = 'ARROWS'
ob_cube_008.lineart.crease_threshold = 0.0
ob_cube_009.location = (-6.0, 0.0, 7.7)
ob_cube_009.rotation_euler = (1.571, 0.0, 1.571)
ob_cube_009.scale = (1.1, 1.1, 1.8)
ob_cube_009.lock_rotations_4d = False
ob_cube_009.empty_display_type = 'ARROWS'
ob_cube_009.lineart.crease_threshold = 0.0
ob_cube_010.location = (-6.0, 0.0, 9.9)
ob_cube_010.rotation_euler = (1.571, 0.0, 1.571)
ob_cube_010.scale = (1.1, 1.1, 1.8)
ob_cube_010.lock_rotations_4d = False
ob_cube_010.empty_display_type = 'ARROWS'
ob_cube_010.lineart.crease_threshold = 0.0
ob_cube_011.location = (-6.0, 0.0, 12.1)
ob_cube_011.rotation_euler = (1.571, 0.0, 1.571)
ob_cube_011.scale = (1.1, 1.1, 1.8)
ob_cube_011.lock_rotations_4d = False
ob_cube_011.empty_display_type = 'ARROWS'
ob_cube_011.lineart.crease_threshold = 0.0
ob_cube_012.location = (-6.0, 0.0, 14.3)
ob_cube_012.rotation_euler = (1.571, 0.0, 1.571)
ob_cube_012.scale = (1.1, 1.1, 1.8)
ob_cube_012.lock_rotations_4d = False
ob_cube_012.empty_display_type = 'ARROWS'
ob_cube_012.lineart.crease_threshold = 0.0
ob_cube_013.location = (-6.0, 0.0, 16.5)
ob_cube_013.rotation_euler = (1.571, 0.0, 1.571)
ob_cube_013.scale = (1.1, 1.1, 1.8)
ob_cube_013.lock_rotations_4d = False
ob_cube_013.empty_display_type = 'ARROWS'
ob_cube_013.lineart.crease_threshold = 0.0
ob_cube_014.location = (-6.0, 0.0, 18.7)
ob_cube_014.rotation_euler = (1.571, 0.0, 1.571)
ob_cube_014.scale = (1.1, 1.1, 1.8)
ob_cube_014.lock_rotations_4d = False
ob_cube_014.empty_display_type = 'ARROWS'
ob_cube_014.lineart.crease_threshold = 0.0
ob_cube_015.location = (-6.0, 0.0, 20.9)
ob_cube_015.rotation_euler = (1.571, 0.0, 1.571)
ob_cube_015.scale = (1.1, 1.1, 1.8)
ob_cube_015.lock_rotations_4d = False
ob_cube_015.empty_display_type = 'ARROWS'
ob_cube_015.lineart.crease_threshold = 0.0

# ---- collection membership
col_collection.objects.link(ob_light)
col_collection.objects.link(ob_camera)
col_collection.objects.link(ob_light_001)
col_collection.objects.link(ob_light_002)
col_collection.objects.link(ob_light_003)
col_tower_1.objects.link(ob_cube)
col_tower_1.objects.link(ob_cube_001)
col_tower_1.objects.link(ob_cube_002)
col_tower_1.objects.link(ob_cube_003)
col_tower_1.objects.link(ob_cube_004)
col_tower_1.objects.link(ob_cube_005)
col_tower_2.objects.link(ob_cube_006)
col_tower_2.objects.link(ob_cube_007)
col_tower_2.objects.link(ob_cube_008)
col_tower_2.objects.link(ob_cube_009)
col_tower_2.objects.link(ob_cube_010)
col_tower_2.objects.link(ob_cube_011)
col_tower_2.objects.link(ob_cube_012)
col_tower_2.objects.link(ob_cube_013)
col_tower_2.objects.link(ob_cube_014)
col_tower_2.objects.link(ob_cube_015)

# ---- scene / render settings (as saved in the file)
scene.camera = ob_camera
scene.frame_start = 1; scene.frame_end = 250; scene.frame_set(1)
scene.render.engine = 'BLENDER_EEVEE_NEXT'
scene.cycles.sampling_pattern = 'TABULATED_SOBOL'
scene.eevee.ray_tracing_options.trace_max_roughness = 0.0
bpy.context.view_layer.update()
